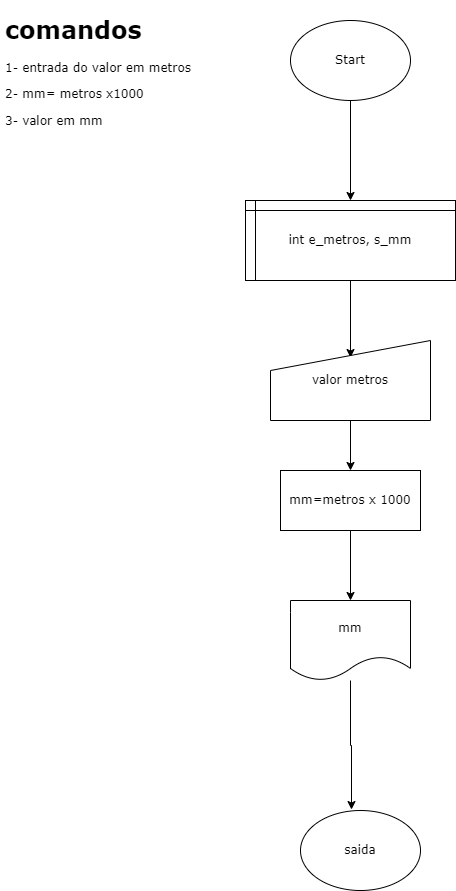

The diagram above was exported from draw.io. Its source (the exported page's mxGraphModel, read from the mxfile embedded in the PNG):
<mxGraphModel dx="1422" dy="794" grid="1" gridSize="10" guides="1" tooltips="1" connect="1" arrows="1" fold="1" page="1" pageScale="1" pageWidth="827" pageHeight="1169" math="0" shadow="0">
  <root>
    <mxCell id="0" />
    <mxCell id="1" parent="0" />
    <mxCell id="nY-MHQZoXQXcx00Q8JMh-3" value="&lt;h1&gt;comandos&lt;/h1&gt;&lt;p&gt;1- entrada do valor em metros&lt;/p&gt;&lt;p&gt;2- mm= metros x1000&lt;/p&gt;&lt;p&gt;3- valor em mm&lt;/p&gt;" style="text;html=1;strokeColor=none;fillColor=none;spacing=5;spacingTop=-20;whiteSpace=wrap;overflow=hidden;rounded=0;fontFamily=Verdana;" parent="1" vertex="1">
      <mxGeometry x="80" y="40" width="360" height="120" as="geometry" />
    </mxCell>
    <mxCell id="nY-MHQZoXQXcx00Q8JMh-10" style="edgeStyle=orthogonalEdgeStyle;rounded=0;orthogonalLoop=1;jettySize=auto;html=1;entryX=0.5;entryY=0;entryDx=0;entryDy=0;fontFamily=Verdana;" parent="1" source="nY-MHQZoXQXcx00Q8JMh-4" target="nY-MHQZoXQXcx00Q8JMh-6" edge="1">
      <mxGeometry relative="1" as="geometry" />
    </mxCell>
    <mxCell id="nY-MHQZoXQXcx00Q8JMh-4" value="Start" style="ellipse;whiteSpace=wrap;html=1;fontFamily=Verdana;" parent="1" vertex="1">
      <mxGeometry x="370" y="50" width="120" height="80" as="geometry" />
    </mxCell>
    <mxCell id="nY-MHQZoXQXcx00Q8JMh-12" style="edgeStyle=orthogonalEdgeStyle;rounded=0;orthogonalLoop=1;jettySize=auto;html=1;entryX=0.5;entryY=0.213;entryDx=0;entryDy=0;entryPerimeter=0;fontFamily=Verdana;" parent="1" source="nY-MHQZoXQXcx00Q8JMh-6" target="nY-MHQZoXQXcx00Q8JMh-11" edge="1">
      <mxGeometry relative="1" as="geometry" />
    </mxCell>
    <mxCell id="nY-MHQZoXQXcx00Q8JMh-6" value="int e_metros, s_mm" style="shape=internalStorage;whiteSpace=wrap;html=1;backgroundOutline=1;fontFamily=Verdana;dx=10;dy=10;" parent="1" vertex="1">
      <mxGeometry x="325" y="230" width="210" height="80" as="geometry" />
    </mxCell>
    <mxCell id="nY-MHQZoXQXcx00Q8JMh-14" style="edgeStyle=orthogonalEdgeStyle;rounded=0;orthogonalLoop=1;jettySize=auto;html=1;exitX=0.5;exitY=1;exitDx=0;exitDy=0;entryX=0.5;entryY=0;entryDx=0;entryDy=0;fontFamily=Verdana;" parent="1" source="nY-MHQZoXQXcx00Q8JMh-11" target="nY-MHQZoXQXcx00Q8JMh-13" edge="1">
      <mxGeometry relative="1" as="geometry" />
    </mxCell>
    <mxCell id="nY-MHQZoXQXcx00Q8JMh-11" value="valor metros" style="shape=manualInput;whiteSpace=wrap;html=1;fontFamily=Verdana;" parent="1" vertex="1">
      <mxGeometry x="350" y="370" width="160" height="80" as="geometry" />
    </mxCell>
    <mxCell id="nY-MHQZoXQXcx00Q8JMh-16" style="edgeStyle=orthogonalEdgeStyle;rounded=0;orthogonalLoop=1;jettySize=auto;html=1;entryX=0.5;entryY=0;entryDx=0;entryDy=0;fontFamily=Verdana;" parent="1" source="nY-MHQZoXQXcx00Q8JMh-13" target="nY-MHQZoXQXcx00Q8JMh-15" edge="1">
      <mxGeometry relative="1" as="geometry" />
    </mxCell>
    <mxCell id="nY-MHQZoXQXcx00Q8JMh-13" value="mm=metros x 1000" style="rounded=0;whiteSpace=wrap;html=1;fontFamily=Verdana;" parent="1" vertex="1">
      <mxGeometry x="360" y="500" width="140" height="60" as="geometry" />
    </mxCell>
    <mxCell id="nY-MHQZoXQXcx00Q8JMh-19" style="edgeStyle=orthogonalEdgeStyle;rounded=0;orthogonalLoop=1;jettySize=auto;html=1;entryX=0.425;entryY=-0.012;entryDx=0;entryDy=0;entryPerimeter=0;fontFamily=Verdana;" parent="1" source="nY-MHQZoXQXcx00Q8JMh-15" target="nY-MHQZoXQXcx00Q8JMh-17" edge="1">
      <mxGeometry relative="1" as="geometry" />
    </mxCell>
    <mxCell id="nY-MHQZoXQXcx00Q8JMh-15" value="mm" style="shape=document;whiteSpace=wrap;html=1;boundedLbl=1;fontFamily=Verdana;" parent="1" vertex="1">
      <mxGeometry x="370" y="630" width="120" height="80" as="geometry" />
    </mxCell>
    <mxCell id="nY-MHQZoXQXcx00Q8JMh-17" value="saida" style="ellipse;whiteSpace=wrap;html=1;fontFamily=Verdana;" parent="1" vertex="1">
      <mxGeometry x="380" y="840" width="120" height="80" as="geometry" />
    </mxCell>
  </root>
</mxGraphModel>